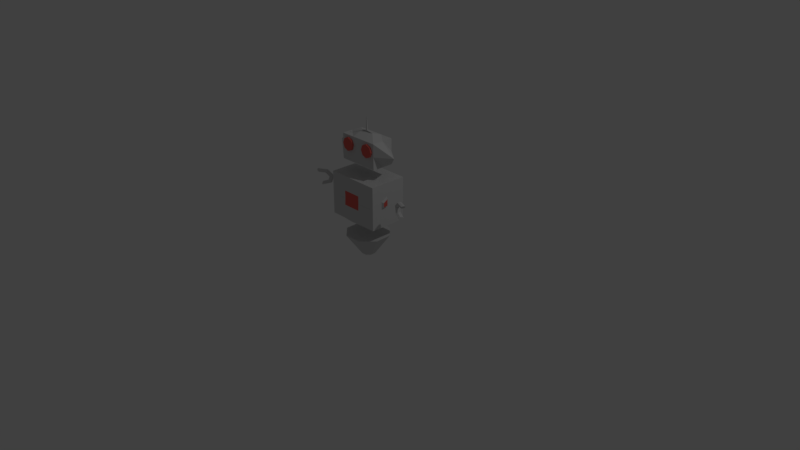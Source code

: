 # Source: laserrobot.blend  (saved by Blender 2.78.0; exported with 4.5.12 LTS)
import bpy
from mathutils import Matrix  # noqa: F401  (used for matrix-valued properties, if any)

bpy.ops.wm.read_factory_settings(use_empty=True)
scene = bpy.context.scene
scene.name = 'Scene'

# ---- collections
col_collection_1 = bpy.data.collections.new('Collection 1'); scene.collection.children.link(col_collection_1)

# ---- materials (node trees are filled in below, after node groups)
mat_material = bpy.data.materials.new('Material')
mat_material.alpha_threshold = 0.0
mat_material.use_transparent_shadow = False
mat_material.diffuse_color = (0.6559, 0.6559, 0.6559, 1.0)
mat_material.roughness = 0.5
mat_material.line_color = (0.0, 0.0, 0.0, 1.0)
mat_material_001 = bpy.data.materials.new('Material.001')
mat_material_001.alpha_threshold = 0.0
mat_material_001.use_transparent_shadow = False
mat_material_001.diffuse_color = (0.8, 0.1386, 0.115, 1.0)
mat_material_001.roughness = 0.5

# ---- material node trees

# ---- world
world_world = bpy.data.worlds.new('World'); scene.world = world_world
world_world.color = (0.05088, 0.05088, 0.05088)
world_world.use_sun_shadow = False
world_world.sun_shadow_jitter_overblur = 0.0
world_world.cycles.sampling_method = 'MANUAL'

# ---- cameras
cam_camera = bpy.data.cameras.new('Camera')
cam_camera.clip_end = 100.0
cam_camera.lens = 35.0
cam_camera.sensor_width = 32.0
cam_camera.sensor_height = 18.0
cam_camera.ortho_scale = 7.314
cam_camera.dof.focus_distance = 0.0
cam_camera.dof.aperture_fstop = 128.0

# ---- lights
light_lamp = bpy.data.lights.new('Lamp', 'POINT')
light_lamp.transmission_factor = 0.0
light_lamp.cutoff_distance = 30.0
light_lamp.energy = 100.0
light_lamp.shadow_buffer_clip_start = 1.001
light_lamp.shadow_soft_size = 0.1
light_lamp.shadow_maximum_resolution = 0.006
light_lamp.use_absolute_resolution = True

# ---- meshes
me_cube = bpy.data.meshes.new('Cube')
me_cube.from_pydata([(0.7282, -0.1218, 0.7798), (0.719, -0.1447, 0.7882), (0.7167, -0.1504, 0.8072), (0.7231, -0.1345, 0.8225), (0.7333, -0.109, 0.8225), (0.7396, -0.09314, 0.8072), (0.7374, -0.09881, 0.7882), (0.7918, -0.1473, 0.9932), (0.7778, -0.1683, 0.9856), (0.7648, -0.1696, 0.9685), (0.7625, -0.1503, 0.9548), (0.7727, -0.1248, 0.9548), (0.7877, -0.1124, 0.9685), (0.7962, -0.1224, 0.9856), (0.6645, -0.09623, 0.9932), (0.6601, -0.1211, 0.9856), (0.6686, -0.1311, 0.9685), (0.6836, -0.1187, 0.9548), (0.6938, -0.0932, 0.9548), (0.6915, -0.07386, 0.9685), (0.6785, -0.07521, 0.9856), (0.5851, -0.06441, 0.917), (0.5867, -0.09168, 0.9152), (0.6086, -0.107, 0.9109), (0.6344, -0.09895, 0.9075), (0.6446, -0.07348, 0.9075), (0.6316, -0.04982, 0.9109), (0.6051, -0.04578, 0.9152), (0.6134, -0.07577, 0.822), (0.6129, -0.1022, 0.8273), (0.63, -0.1156, 0.8392), (0.652, -0.106, 0.8487), (0.6622, -0.08052, 0.8487), (0.653, -0.0584, 0.8392), (0.6313, -0.05629, 0.8273), (0.3666, -0.2504, 0.5454), (-0.3666, -0.2504, 0.5454), (-0.3666, 0.2504, 0.5454), (0.3666, 0.2504, 0.5454), (0.3666, -0.2504, 1.116), (-0.3666, -0.2504, 1.116), (-0.3666, 0.2504, 1.116), (0.3666, 0.2504, 1.116), (0.2736, -0.1462, 1.285), (-0.2736, -0.1462, 1.285), (-0.2736, 0.1462, 1.285), (0.2736, 0.1462, 1.285), (0.2736, -0.1462, 1.618), (-0.2736, -0.1462, 1.618), (-0.2736, 0.1462, 1.618), (0.2736, 0.1462, 1.618), (0.2736, 2.033e-07, 1.285), (0.2736, -0.1462, 1.452), (-0.2736, -1.924e-07, 1.285), (-0.2736, -0.1462, 1.452), (-0.2736, 0.1462, 1.452), (0.2736, 0.1462, 1.452), (0.2736, 1.924e-07, 1.618), (-0.2736, -1.268e-07, 1.618), (0.4763, 3.619e-07, 1.452), (-0.4763, -3.073e-07, 1.452), (-0.07556, -0.1463, 1.505), (-0.07556, -0.1704, 1.505), (-0.1011, -0.1463, 1.443), (-0.1011, -0.1704, 1.443), (-0.1628, -0.1463, 1.417), (-0.1628, -0.1704, 1.417), (-0.2245, -0.1463, 1.443), (-0.2245, -0.1704, 1.443), (-0.2501, -0.1463, 1.505), (-0.2501, -0.1704, 1.505), (-0.2245, -0.1463, 1.566), (-0.2245, -0.1704, 1.566), (-0.1628, -0.1463, 1.592), (-0.1628, -0.1704, 1.592), (-0.1011, -0.1463, 1.566), (-0.1011, -0.1704, 1.566), (0.2524, -0.1463, 1.505), (0.2524, -0.1704, 1.505), (0.2269, -0.1463, 1.443), (0.2269, -0.1704, 1.443), (0.1652, -0.1463, 1.417), (0.1652, -0.1704, 1.417), (0.1035, -0.1463, 1.443), (0.1035, -0.1704, 1.443), (0.07792, -0.1463, 1.505), (0.07792, -0.1704, 1.505), (0.1035, -0.1463, 1.566), (0.1035, -0.1704, 1.566), (0.1652, -0.1463, 1.592), (0.1652, -0.1704, 1.592), (0.2269, -0.1463, 1.566), (0.2269, -0.1704, 1.566), (2.071e-07, -0.2645, 0.5454), (0.3666, -0.2504, 0.8308), (-0.3666, -0.2504, 0.8308), (2.12e-08, -0.2504, 1.116), (-0.1833, -0.2504, 0.5454), (0.3666, -0.2504, 0.9735), (-0.3666, -0.2504, 0.9735), (-0.1833, -0.2504, 1.116), (0.1833, -0.2504, 0.5454), (0.3666, -0.2504, 0.6881), (-0.3666, -0.2504, 0.6881), (0.1833, -0.2504, 1.116), (-0.1833, -0.2504, 0.8308), (0.1833, -0.2504, 0.8308), (1.634e-07, -0.2645, 0.6881), (6.491e-08, -0.2504, 0.9735), (0.1833, -0.2504, 0.9735), (0.1833, -0.2504, 0.6881), (-0.1833, -0.2504, 0.6881), (-0.1833, -0.2504, 0.9735), (-0.1228, -0.2661, 0.8381), (-0.2456, -0.2661, 0.8381), (0.1228, -0.2661, 0.8381), (1.115e-07, -0.2661, 0.8381), (8.218e-08, -0.2661, 0.9337), (0.2456, -0.2661, 0.8381), (0.2456, -0.2661, 0.9337), (-0.2456, -0.2661, 0.9337), (1.447e-07, -0.2712, 0.7425), (0.1228, -0.2661, 0.9337), (0.1228, -0.2712, 0.7425), (-0.1228, -0.2712, 0.7425), (-0.1228, -0.2661, 0.9337), (0.3666, 0.2504, 0.8308), (0.3666, -0.2504, 0.7595), (0.3666, -0.02148, 0.9393), (0.3666, 2.433e-07, 0.6168), (0.3666, -0.02148, 0.8155), (0.3666, -0.106, 0.8888), (0.3666, -0.1058, 0.8029), (0.3931, -0.09313, 0.8806), (0.3931, -0.03433, 0.9156), (0.3931, -0.09301, 0.8208), (0.3931, -0.03433, 0.8296), (-0.3666, 0.2504, 0.8308), (-0.3666, -0.2504, 0.7595), (-0.3666, -2.433e-07, 0.6168), (-0.3666, -0.0135, 0.926), (-0.3666, -0.0135, 0.826), (-0.3666, -0.09316, 0.8919), (-0.3666, -0.09249, 0.8175), (-0.4004, -0.01941, 0.917), (-0.4004, -0.01941, 0.8318), (-0.4004, -0.08721, 0.888), (-0.4004, -0.08664, 0.8246), (0.2565, 0.1277, 0.3141), (0.06781, 0.0397, 0.02456), (0.08945, 0.2808, 0.3141), (0.01824, 0.08512, 0.02456), (-0.1369, 0.2709, 0.3141), (-0.04893, 0.08219, 0.02456), (-0.29, 0.1038, 0.3141), (-0.09435, 0.03262, 0.02456), (-0.2801, -0.1225, 0.3141), (-0.09141, -0.03455, 0.02456), (-0.1131, -0.2756, 0.3141), (-0.04185, -0.07997, 0.02456), (0.1133, -0.2657, 0.3141), (0.02532, -0.07703, 0.02456), (0.2664, -0.09868, 0.3141), (0.07074, -0.02747, 0.02456), (0.09575, -0.1462, 1.285), (-0.08668, -0.1462, 1.285), (-0.08668, 0.1462, 1.285), (0.09575, 0.1462, 1.285), (0.09575, -0.1462, 1.618), (-0.08668, -0.1462, 1.618), (-0.08668, 0.1462, 1.618), (0.09575, 0.1462, 1.618), (-0.08668, 0.1462, 1.452), (0.09575, 0.1462, 1.452), (0.09575, -0.1462, 1.452), (-0.08668, -0.1462, 1.452), (0.09575, 8.862e-08, 1.672), (-0.08668, -1.778e-08, 1.672), (-0.08668, -5.72e-08, 1.285), (0.09575, 7.468e-08, 1.285), (0.01503, 0.00224, 1.688), (-0.005971, 0.00224, 1.688), (0.01498, -0.01111, 1.688), (0.07456, -0.008868, 1.678), (-0.0655, -0.008868, 1.678), (-0.005913, -0.01111, 1.688), (0.006653, -0.006823, 1.871), (0.002411, -0.006823, 1.871), (0.006665, -0.004113, 1.871), (0.0024, -0.004113, 1.871), (-0.733, -0.127, 0.7798), (-0.7451, -0.1054, 0.7882), (-0.7481, -0.1001, 0.8072), (-0.7397, -0.115, 0.8225), (-0.7263, -0.1389, 0.8225), (-0.7179, -0.1539, 0.8072), (-0.7209, -0.1485, 0.7882), (-0.7928, -0.1606, 0.9932), (-0.8004, -0.1365, 0.9856), (-0.7933, -0.1255, 0.9685), (-0.7768, -0.1358, 0.9548), (-0.7633, -0.1598, 0.9548), (-0.7631, -0.1792, 0.9685), (-0.7762, -0.1796, 0.9856), (-0.6732, -0.09339, 0.9932), (-0.6898, -0.07437, 0.9856), (-0.7029, -0.07473, 0.9685), (-0.7026, -0.0942, 0.9548), (-0.6892, -0.1181, 0.9548), (-0.6727, -0.1285, 0.9685), (-0.6656, -0.1175, 0.9856), (-0.5986, -0.0515, 0.917), (-0.6208, -0.03563, 0.9152), (-0.6465, -0.04308, 0.9109), (-0.6564, -0.06824, 0.9075), (-0.643, -0.09216, 0.9075), (-0.6164, -0.09683, 0.9109), (-0.5966, -0.07874, 0.9152), (-0.6252, -0.06645, 0.822), (-0.6454, -0.04946, 0.8273), (-0.6667, -0.05438, 0.8392), (-0.6729, -0.0775, 0.8487), (-0.6595, -0.1014, 0.8487), (-0.6365, -0.1081, 0.8392), (-0.6212, -0.09256, 0.8273)], [], [(8, 9, 10, 11, 12, 13, 7), (6, 5, 4, 3, 2, 1, 0), (7, 14, 15, 8), (8, 15, 16, 9), (9, 16, 17, 10), (10, 17, 18, 11), (11, 18, 19, 12), (12, 19, 20, 13), (13, 20, 14, 7), (14, 21, 22, 15), (15, 22, 23, 16), (16, 23, 24, 17), (17, 24, 25, 18), (18, 25, 26, 19), (19, 26, 27, 20), (20, 27, 21, 14), (21, 28, 29, 22), (22, 29, 30, 23), (23, 30, 31, 24), (24, 31, 32, 25), (25, 32, 33, 26), (26, 33, 34, 27), (27, 34, 28, 21), (28, 0, 1, 29), (29, 1, 2, 30), (30, 2, 3, 31), (31, 3, 4, 32), (32, 4, 5, 33), (33, 5, 6, 34), (34, 6, 0, 28), (35, 101, 93, 97, 36, 37, 38), (39, 42, 41, 40, 100, 96, 104), (112, 100, 40, 99), (98, 94, 131, 128, 42), (37, 137, 41, 42, 126, 38), (94, 127, 132, 131), (178, 53, 45, 166), (177, 170, 49, 58), (175, 169, 48, 54), (60, 58, 49, 55), (173, 171, 50, 56), (59, 51, 46, 56), (57, 59, 56, 50), (47, 52, 59, 57), (52, 43, 51, 59), (167, 173, 56, 46), (53, 60, 55, 45), (44, 54, 60, 53), (54, 48, 58, 60), (165, 175, 54, 44), (169, 177, 58, 48), (165, 44, 53, 178), (61, 62, 64, 63), (63, 64, 66, 65), (65, 66, 68, 67), (67, 68, 70, 69), (69, 70, 72, 71), (71, 72, 74, 73), (64, 62, 76, 74, 72, 70, 68, 66), (73, 74, 76, 75), (75, 76, 62, 61), (61, 63, 65, 67, 69, 71, 73, 75), (77, 78, 80, 79), (79, 80, 82, 81), (81, 82, 84, 83), (83, 84, 86, 85), (85, 86, 88, 87), (87, 88, 90, 89), (80, 78, 92, 90, 88, 86, 84, 82), (89, 90, 92, 91), (91, 92, 78, 77), (77, 79, 81, 83, 85, 87, 89, 91), (111, 105, 95, 138, 103), (105, 111, 124, 113), (109, 104, 96, 108), (107, 110, 123, 121), (106, 94, 118, 115), (98, 39, 104, 109), (101, 110, 107, 93), (35, 102, 110, 101), (102, 127, 94, 106, 110), (97, 111, 103, 36), (93, 107, 111, 97), (110, 106, 115, 123), (99, 95, 114, 120), (109, 108, 117, 122), (108, 96, 100, 112), (123, 115, 116, 121), (115, 122, 117, 116), (118, 119, 122, 115), (121, 116, 113, 124), (113, 125, 120, 114), (116, 117, 125, 113), (98, 109, 122, 119), (95, 105, 113, 114), (112, 99, 120, 125), (111, 107, 121, 124), (94, 98, 119, 118), (108, 112, 125, 117), (37, 36, 103, 139), (95, 99, 41, 140, 142), (42, 39, 98), (40, 41, 99), (141, 137, 37, 139), (102, 35, 38, 129), (128, 130, 126, 42), (130, 129, 38, 126), (127, 102, 129, 130, 132), (133, 135, 136, 134), (130, 128, 134, 136), (128, 131, 133, 134), (132, 130, 136, 135), (131, 132, 135, 133), (138, 143, 141, 139, 103), (95, 142, 143, 138), (140, 41, 137, 141), (147, 146, 144, 145), (141, 143, 147, 145), (140, 141, 145, 144), (143, 142, 146, 147), (142, 140, 144, 146), (148, 149, 151, 150), (150, 151, 153, 152), (152, 153, 155, 154), (154, 155, 157, 156), (156, 157, 159, 158), (158, 159, 161, 160), (151, 149, 163, 161, 159, 157, 155, 153), (160, 161, 163, 162), (162, 163, 149, 148), (148, 150, 152, 154, 156, 158, 160, 162), (43, 164, 179, 51), (164, 165, 178, 179), (47, 57, 176, 168), (168, 176, 177, 169), (43, 52, 174, 164), (164, 174, 175, 165), (45, 55, 172, 166), (166, 172, 173, 167), (55, 49, 170, 172), (172, 170, 171, 173), (52, 47, 168, 174), (174, 168, 169, 175), (57, 50, 171, 176), (176, 171, 170, 177), (51, 179, 167, 46), (179, 178, 166, 167), (184, 183, 182, 185), (183, 184, 177, 176), (180, 181, 189, 188), (184, 185, 181, 177), (182, 183, 176, 180), (176, 177, 181, 180), (187, 186, 188, 189), (185, 182, 186, 187), (181, 185, 187, 189), (182, 180, 188, 186), (198, 199, 200, 201, 202, 203, 197), (196, 195, 194, 193, 192, 191, 190), (197, 204, 205, 198), (198, 205, 206, 199), (199, 206, 207, 200), (200, 207, 208, 201), (201, 208, 209, 202), (202, 209, 210, 203), (203, 210, 204, 197), (204, 211, 212, 205), (205, 212, 213, 206), (206, 213, 214, 207), (207, 214, 215, 208), (208, 215, 216, 209), (209, 216, 217, 210), (210, 217, 211, 204), (211, 218, 219, 212), (212, 219, 220, 213), (213, 220, 221, 214), (214, 221, 222, 215), (215, 222, 223, 216), (216, 223, 224, 217), (217, 224, 218, 211), (218, 190, 191, 219), (219, 191, 192, 220), (220, 192, 193, 221), (221, 193, 194, 222), (222, 194, 195, 223), (223, 195, 196, 224), (224, 196, 190, 218)])
me_cube.polygons.foreach_set('material_index', [0, 0, 0, 0, 0, 0, 0, 0, 0, 0, 0, 0, 0, 0, 0, 0, 0, 0, 0, 0, 0, 0, 0, 0, 0, 0, 0, 0, 0, 0, 0, 0, 0, 0, 0, 0, 0, 0, 0, 0, 0, 0, 0, 0, 0, 0, 0, 0, 0, 0, 0, 0, 1, 1, 1, 1, 0, 1, 1, 1, 1, 0, 1, 1, 1, 1, 1, 1, 1, 1, 1, 1, 0, 0, 0, 0, 0, 0, 0, 0, 0, 0, 0, 0, 0, 0, 0, 1, 1, 0, 1, 0, 1, 0, 0, 0, 0, 0, 0, 0, 0, 0, 0, 0, 0, 0, 0, 0, 1, 0, 0, 0, 0, 0, 0, 0, 1, 0, 0, 0, 0, 0, 0, 0, 0, 0, 0, 0, 0, 0, 0, 0, 0, 0, 0, 0, 0, 0, 0, 0, 0, 0, 0, 0, 0, 0, 0, 0, 0, 0, 0, 0, 0, 0, 0, 0, 0, 0, 0, 0, 0, 0, 0, 0, 0, 0, 0, 0, 0, 0, 0, 0, 0, 0, 0, 0, 0, 0, 0, 0, 0, 0, 0, 0, 0, 0, 0])
me_cube.materials.append(mat_material)
me_cube.materials.append(mat_material_001)
me_cube.use_remesh_preserve_volume = False
me_cube.use_remesh_preserve_attributes = False
me_cube.use_mirror_vertex_groups = False
me_cube.update()

# ---- objects
ob_cube = bpy.data.objects.new('Cube', me_cube)
ob_lamp = bpy.data.objects.new('Lamp', light_lamp)
ob_camera = bpy.data.objects.new('Camera', cam_camera)

# ---- transforms, parenting, visibility, modifiers, constraints
ob_cube.location = (0.0, 0.0, 0.0)
ob_cube.lock_rotations_4d = False
ob_cube.empty_display_type = 'ARROWS'
ob_cube.lineart.crease_threshold = 0.0
ob_lamp.location = (4.076, 1.005, 5.904)
ob_lamp.rotation_euler = (0.6503, 0.05522, 1.866)
ob_lamp.lock_rotations_4d = False
ob_lamp.empty_display_type = 'ARROWS'
ob_lamp.color = (0.0, 0.0, 0.0, 0.0)
ob_lamp.lineart.crease_threshold = 0.0
ob_camera.location = (7.481, -6.508, 5.344)
ob_camera.rotation_euler = (1.109, 0.0, 0.8149)
ob_camera.lock_rotations_4d = False
ob_camera.empty_display_type = 'ARROWS'
ob_camera.color = (0.0, 0.0, 0.0, 0.0)
ob_camera.display_type = 'WIRE'
ob_camera.lineart.crease_threshold = 0.0

# ---- collection membership
col_collection_1.objects.link(ob_cube)
col_collection_1.objects.link(ob_lamp)
col_collection_1.objects.link(ob_camera)

# ---- scene / render settings (as saved in the file)
scene.camera = ob_camera
scene.frame_start = 1; scene.frame_end = 250; scene.frame_set(1)
scene.render.engine = 'BLENDER_EEVEE_NEXT'
scene.render.resolution_percentage = 50
scene.render.dither_intensity = 0.0
scene.cycles.use_denoising = False
scene.cycles.samples = 128
scene.cycles.sampling_pattern = 'TABULATED_SOBOL'
scene.cycles.light_sampling_threshold = 0.0
scene.cycles.use_adaptive_sampling = False
scene.cycles.use_light_tree = False
scene.cycles.blur_glossy = 0.0
scene.cycles.sample_clamp_indirect = 0.0
scene.view_settings.view_transform = 'Standard'
bpy.context.view_layer.update()
